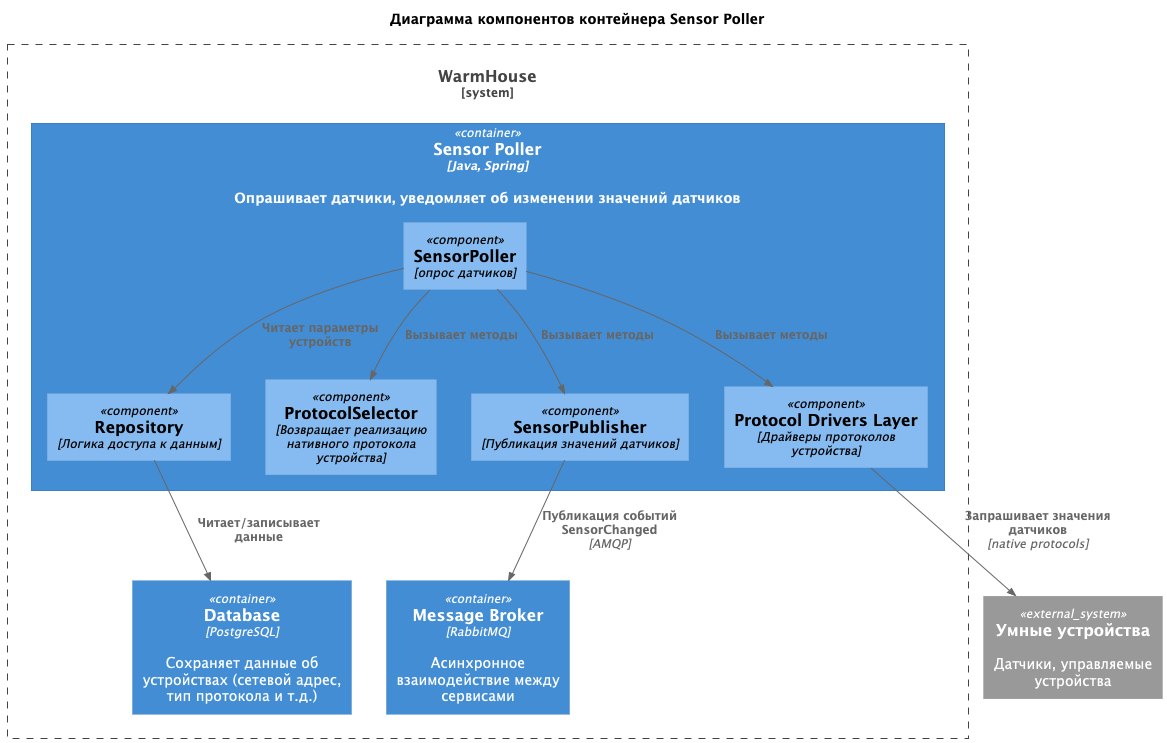

The diagram above was rendered by PlantUML. Its source (embedded in the PNG):
@startuml
title Диаграмма компонентов контейнера Sensor Poller

top to bottom direction

!includeurl https://raw.githubusercontent.com/RicardoNiepel/C4-PlantUML/master/C4_Component.puml

System_Boundary(WarmHouseSystem, "WarmHouse") {
  Container(TelemetryCapture, "Sensor Poller", "Java, Spring", "Опрашивает датчики, уведомляет об изменении значений датчиков")
  together {
      Container(Database, "Database", "PostgreSQL", "Сохраняет данные об устройствах (сетевой адрес, тип протокола и т.д.)")
      Container(broker, "Message Broker", "RabbitMQ", "Асинхронное взаимодействие между сервисами")
  }
}

Container(TelemetryCapture, "Telemetry Capture") {
  Component(SensorPoller, "SensorPoller", "опрос датчиков")
  Component(Repository, "Repository", "Логика доступа к данным")
  Component(ProtocolSelector, "ProtocolSelector", "Возвращает реализацию нативного протокола устройства")
  Component(ProtocolDriversLayer, "Protocol Drivers Layer", "Драйверы протоколов устройства")
  Component(SensorPublisher, "SensorPublisher", "Публикация значений датчиков")
}

System_Ext(SmartDevices, "Умные устройства", "Датчики, управляемые устройства")

Rel(ProtocolDriversLayer, SmartDevices, "Запрашивает значения датчиков", "native protocols")
Rel(SensorPoller, ProtocolSelector, "Вызывает методы")
Rel(SensorPoller, ProtocolDriversLayer, "Вызывает методы")
Rel(SensorPoller, Repository, "Читает параметры устройств")
Rel(Repository, Database, "Читает/записывает данные")
Rel(SensorPoller, SensorPublisher, "Вызывает методы")
Rel(SensorPublisher, broker, "Публикация событий SensorChanged", "AMQP")


@enduml